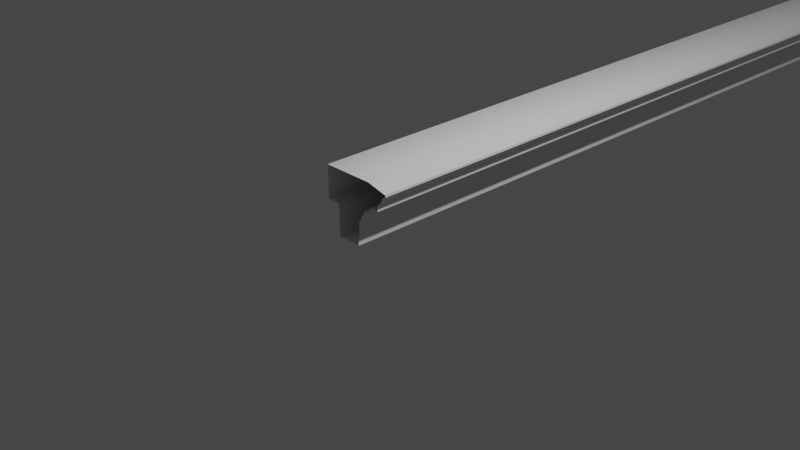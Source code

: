 # Source: architrave.blend  (saved by Blender 2.83.13; exported with 4.5.12 LTS)
import bpy
from mathutils import Matrix  # noqa: F401  (used for matrix-valued properties, if any)

bpy.ops.wm.read_factory_settings(use_empty=True)
scene = bpy.context.scene
scene.name = 'Scene'

# ---- collections
col_collection = bpy.data.collections.new('Collection'); scene.collection.children.link(col_collection)
col_architrave_svg = bpy.data.collections.new('architrave.svg'); scene.collection.children.link(col_architrave_svg)

# ---- images (referenced by path relative to the original .blend; pixels are not part of the script)
import os
ASSET_DIR = os.environ.get("B2B_ASSET_DIR", "")  # directory of the original .blend (textures are referenced by path, not embedded)
HERE = os.path.dirname(os.path.abspath(__file__))  # packed textures are extracted next to this script under _unpacked/

def load_image(name, relpath, width, height, colorspace="sRGB"):
    """Load a texture the original file referenced (path relative to the .blend, or extracted next to this script)."""
    p = next((c for c in (os.path.join(HERE, relpath), os.path.join(ASSET_DIR, relpath)) if relpath and os.path.exists(c)), "")
    if p:
        img = bpy.data.images.load(p, check_existing=True)
        img.name = name
    else:  # same state as the original file: an image datablock whose file is absent (Cycles renders it pink)
        img = bpy.data.images.new(name, width, height)
        img.source = "FILE"
        img.filepath = "//" + (relpath or name)
    img.colorspace_settings.name = colorspace
    return img
img_untitled = load_image('Untitled', '_unpacked/Untitled.3ddfa3a6.png', 1024, 1024, 'sRGB')

# ---- materials (node trees are filled in below, after node groups)
mat_material_001 = bpy.data.materials.new('Material.001')

# ---- material node trees
mat_material_001.use_nodes = True; mat_material_001.node_tree.nodes.clear()
_N = mat_material_001.node_tree.nodes; _L = mat_material_001.node_tree.links
n0 = _N.new('ShaderNodeBsdfPrincipled'); n0.name = 'Principled BSDF'; n0.location = (10, 300)
n0.distribution = 'GGX'
n0.subsurface_method = 'BURLEY'
n0.inputs[3].default_value = 1.45
n0.inputs[27].default_value = (0.0, 0.0, 0.0, 1.0)
n0.inputs[28].default_value = 1.0
n1 = _N.new('ShaderNodeOutputMaterial'); n1.name = 'Material Output'; n1.location = (300, 300)
n2 = _N.new('ShaderNodeTexImage'); n2.name = 'Image Texture'; n2.location = (-280, 260)
n2.image = img_untitled
_L.new(n0.outputs[0], n1.inputs[0])
_L.new(n2.outputs[0], n0.inputs[0])
n1.is_active_output = True

# ---- world
world_world = bpy.data.worlds.new('World'); scene.world = world_world
world_world.use_nodes = True; world_world.node_tree.nodes.clear()
_N = world_world.node_tree.nodes; _L = world_world.node_tree.links
n0 = _N.new('ShaderNodeOutputWorld'); n0.name = 'World Output'; n0.location = (300, 300)
n1 = _N.new('ShaderNodeBackground'); n1.name = 'Background'; n1.location = (10, 300)
n1.inputs[0].default_value = (0.05088, 0.05088, 0.05088, 1.0)
_L.new(n1.outputs[0], n0.inputs[0])
n0.is_active_output = True
world_world.color = (0.05088, 0.05088, 0.05088)
world_world.use_sun_shadow = False
world_world.sun_shadow_jitter_overblur = 0.0

# ---- cameras
cam_camera = bpy.data.cameras.new('Camera')
cam_camera.clip_end = 100.0
cam_camera.ortho_scale = 7.314

# ---- lights
light_light = bpy.data.lights.new('Light', 'POINT')
light_light.transmission_factor = 0.0
light_light.energy = 1000.0
light_light.shadow_soft_size = 0.1
light_light.shadow_maximum_resolution = 0.006
light_light.use_absolute_resolution = True

# ---- meshes
me_curve = bpy.data.meshes.new('Curve')
me_curve.from_pydata([(0.4504, -0.7, 0.4641), (0.4445, -0.7, 0.4641), (0.4387, -0.7, 0.4641), (0.4328, -0.7, 0.4641), (0.3481, -0.7, 0.4496), (0.3427, -0.7, 0.4496), (0.3373, -0.7, 0.4496), (0.3318, -0.7, 0.4496), (0.2578, -0.7, 0.365), (0.2538, -0.7, 0.365), (0.2498, -0.7, 0.365), (0.2459, -0.7, 0.365), (0.4504, 100.9, 0.4641), (0.4445, 100.9, 0.4641), (0.4387, 100.9, 0.4641), (0.4328, 100.9, 0.4641), (0.3481, 100.9, 0.4496), (0.3427, 100.9, 0.4496), (0.3373, 100.9, 0.4496), (0.3318, 100.9, 0.4496), (0.2578, 100.9, 0.365), (0.2538, 100.9, 0.365), (0.2498, 100.9, 0.365), (0.2459, 100.9, 0.365), (0.1745, 100.9, 0.006418), (0.1745, -0.7, 0.006418), (-0.1041, 100.9, 0.006255), (-0.1041, -0.7, 0.006255), (-0.1041, 100.9, 0.3652), (-0.1041, -0.7, 0.3652), (-0.2569, 100.9, 0.3652), (-0.2569, -0.7, 0.3652), (-0.2569, 100.9, 0.7274), (-0.2569, -0.7, 0.7274), (0.3198, 100.9, 0.7274), (0.3198, -0.7, 0.7274), (0.5583, 100.9, 0.6711), (0.5583, -0.7, 0.6711), (0.5583, 100.9, 0.6629), (0.5583, -0.7, 0.6629), (0.5583, 100.9, 0.6548), (0.5583, -0.7, 0.6548), (0.5583, 100.9, 0.6466), (0.5583, -0.7, 0.6466), (0.5213, 100.9, 0.628), (0.5213, -0.7, 0.628), (0.5106, 100.9, 0.6094), (0.5106, -0.7, 0.6094), (0.5062, 100.9, 0.5908), (0.5062, -0.7, 0.5908), (0.497, 100.9, 0.5697), (0.497, -0.7, 0.5697), (0.4853, 100.9, 0.5612), (0.4853, -0.7, 0.5612), (0.4711, 100.9, 0.5594), (0.4711, -0.7, 0.5594), (0.4711, 100.9, 0.5431), (0.4711, -0.7, 0.5431), (0.4585, 100.9, 0.5408), (0.4585, -0.7, 0.5408), (0.4521, 100.9, 0.536), (0.4521, -0.7, 0.536), (0.4504, 100.9, 0.5299), (0.4504, -0.7, 0.5299), (0.4504, 100.9, 0.4641), (0.4504, -0.7, 0.4641), (0.4445, 100.9, 0.4641), (0.4445, -0.7, 0.4641), (0.4387, 100.9, 0.4641), (0.4387, -0.7, 0.4641), (0.4328, 100.9, 0.4641), (0.4328, -0.7, 0.4641), (0.4257, 100.9, 0.4681), (0.4257, -0.7, 0.4681), (0.4148, 100.9, 0.4757), (0.4148, -0.7, 0.4757), (0.3914, 100.9, 0.4798), (0.3914, -0.7, 0.4798), (0.3672, 100.9, 0.4742), (0.3672, -0.7, 0.4742), (0.3577, 100.9, 0.4619), (0.3577, -0.7, 0.4619), (0.3481, 100.9, 0.4496), (0.3481, -0.7, 0.4496), (0.3427, 100.9, 0.4496), (0.3427, -0.7, 0.4496), (0.3373, 100.9, 0.4496), (0.3373, -0.7, 0.4496), (0.3318, 100.9, 0.4496), (0.3318, -0.7, 0.4496), (0.3264, 100.9, 0.4432), (0.3264, -0.7, 0.4432), (0.3209, 100.9, 0.4367), (0.3209, -0.7, 0.4367), (0.3155, 100.9, 0.4302), (0.3155, -0.7, 0.4302), (0.3155, 100.9, 0.4231), (0.3155, -0.7, 0.4231), (0.3155, 100.9, 0.416), (0.3155, -0.7, 0.416), (0.3155, 100.9, 0.4089), (0.3155, -0.7, 0.4089), (0.2578, 100.9, 0.4089), (0.2578, -0.7, 0.4089), (0.2578, 100.9, 0.365), (0.2578, -0.7, 0.365), (0.2538, 100.9, 0.365), (0.2538, -0.7, 0.365), (0.2498, 100.9, 0.365), (0.2498, -0.7, 0.365), (0.2459, 100.9, 0.365), (0.2459, -0.7, 0.365), (0.2384, 100.9, 0.3497), (0.2384, -0.7, 0.3497), (0.225, 100.9, 0.341), (0.225, -0.7, 0.341), (0.2182, 100.9, 0.3289), (0.2182, -0.7, 0.3289), (0.2169, 100.9, 0.3041), (0.2169, -0.7, 0.3041), (0.2089, 100.9, 0.2871), (0.2089, -0.7, 0.2871), (0.1883, 100.9, 0.281), (0.1883, -0.7, 0.281), (0.1883, 100.9, 0.0832), (0.1883, -0.7, 0.0832), (0.1739, 100.9, 0.0832), (0.1739, -0.7, 0.0832)], [], [(2, 0, 3), (1, 0, 2), (6, 4, 7), (5, 4, 6), (10, 8, 11), (9, 8, 10), (12, 14, 15), (12, 13, 14), (16, 18, 19), (16, 17, 18), (20, 22, 23), (20, 21, 22), (25, 27, 26, 24), (27, 29, 28, 26), (29, 31, 30, 28), (31, 33, 32, 30), (33, 35, 34, 32), (35, 37, 36, 34), (37, 39, 38, 36), (39, 41, 40, 38), (41, 43, 42, 40), (43, 45, 44, 42), (45, 47, 46, 44), (47, 49, 48, 46), (49, 51, 50, 48), (51, 53, 52, 50), (53, 55, 54, 52), (55, 57, 56, 54), (57, 59, 58, 56), (59, 61, 60, 58), (61, 63, 62, 60), (63, 65, 64, 62), (65, 67, 66, 64), (67, 69, 68, 66), (69, 71, 70, 68), (71, 73, 72, 70), (73, 75, 74, 72), (75, 77, 76, 74), (77, 79, 78, 76), (79, 81, 80, 78), (81, 83, 82, 80), (83, 85, 84, 82), (85, 87, 86, 84), (87, 89, 88, 86), (89, 91, 90, 88), (91, 93, 92, 90), (93, 95, 94, 92), (95, 97, 96, 94), (97, 99, 98, 96), (99, 101, 100, 98), (101, 103, 102, 100), (103, 105, 104, 102), (105, 107, 106, 104), (107, 109, 108, 106), (109, 111, 110, 108), (111, 113, 112, 110), (113, 115, 114, 112), (115, 117, 116, 114), (117, 119, 118, 116), (119, 121, 120, 118), (121, 123, 122, 120), (123, 125, 124, 122), (125, 127, 126, 124), (127, 25, 24, 126)])
me_curve.polygons.foreach_set('use_smooth', [0, 0, 0, 0, 0, 0, 0, 0, 0, 0, 0, 0, 1, 1, 1, 1, 1, 1, 1, 1, 1, 1, 1, 1, 1, 1, 1, 1, 1, 1, 1, 1, 1, 1, 1, 1, 1, 1, 1, 1, 1, 1, 1, 1, 1, 1, 1, 1, 1, 1, 1, 1, 1, 1, 1, 1, 1, 1, 1, 1, 1, 1, 1, 1])
_k = set([(24, 25), (26, 27), (28, 29), (30, 31), (32, 33), (36, 37), (42, 43), (44, 45), (50, 51), (54, 55), (56, 57), (60, 61), (64, 65), (78, 79), (82, 83), (88, 89), (94, 95), (100, 101), (102, 103), (104, 105), (110, 111), (112, 113), (120, 121), (122, 123), (124, 125), (126, 127)])
me_curve.attributes.new('sharp_edge', 'BOOLEAN', 'EDGE').data.foreach_set('value', [ (min(e.vertices), max(e.vertices)) in _k for e in me_curve.edges])
_uv = me_curve.uv_layers.new(name='UVMap')
_uv.uv.foreach_set('vector', [0.4314, 0.0, 0.3922, 0.0, 0.451, 0.0, 0.4118, 0.0, 0.3922, 0.0, 0.4314, 0.0, 0.6078, 0.0, 0.5686, 0.0, 0.6275, 0.0, 0.5882, 0.0, 0.5686, 0.0, 0.6078, 0.0, 0.8235, 0.0, 0.7843, 0.0, 0.8431, 0.0, 0.8039, 0.0, 0.7843, 0.0, 0.8235, 0.0, 0.3922, 0.0, 0.4314, 0.0, 0.451, 0.0, 0.3922, 0.0, 0.4118, 0.0, 0.4314, 0.0, 0.5686, 0.0, 0.6078, 0.0, 0.6275, 0.0, 0.5686, 0.0, 0.5882, 0.0, 0.6078, 0.0, 0.7843, 0.0, 0.8235, 0.0, 0.8431, 0.0, 0.7843, 0.0, 0.8039, 0.0, 0.8235, 0.0, 0.0, 1.0, 0.01923, 1.0, 0.01923, 0.0, 0.0, 0.0, 0.01923, 1.0, 0.03846, 1.0, 0.03846, 0.0, 0.01923, 0.0, 0.03846, 1.0, 0.05769, 1.0, 0.05769, 0.0, 0.03846, 0.0, 0.05769, 1.0, 0.07692, 1.0, 0.07692, 0.0, 0.05769, 0.0, 0.07692, 1.0, 0.09615, 1.0, 0.09615, 0.0, 0.07692, 0.0, 0.09615, 1.0, 0.1154, 1.0, 0.1154, 0.0, 0.09615, 0.0, 0.1154, 1.0, 0.1346, 1.0, 0.1346, 0.0, 0.1154, 0.0, 0.1346, 1.0, 0.1538, 1.0, 0.1538, 0.0, 0.1346, 0.0, 0.1538, 1.0, 0.1731, 1.0, 0.1731, 0.0, 0.1538, 0.0, 0.1731, 1.0, 0.1923, 1.0, 0.1923, 0.0, 0.1731, 0.0, 0.1923, 1.0, 0.2115, 1.0, 0.2115, 0.0, 0.1923, 0.0, 0.2115, 1.0, 0.2308, 1.0, 0.2308, 0.0, 0.2115, 0.0, 0.2308, 1.0, 0.25, 1.0, 0.25, 0.0, 0.2308, 0.0, 0.25, 1.0, 0.2692, 1.0, 0.2692, 0.0, 0.25, 0.0, 0.2692, 1.0, 0.2885, 1.0, 0.2885, 0.0, 0.2692, 0.0, 0.2885, 1.0, 0.3077, 1.0, 0.3077, 0.0, 0.2885, 0.0, 0.3077, 1.0, 0.3269, 1.0, 0.3269, 0.0, 0.3077, 0.0, 0.3269, 1.0, 0.3462, 1.0, 0.3462, 0.0, 0.3269, 0.0, 0.3462, 1.0, 0.3654, 1.0, 0.3654, 0.0, 0.3462, 0.0, 0.3654, 1.0, 0.3846, 1.0, 0.3846, 0.0, 0.3654, 0.0, 0.3846, 1.0, 0.4038, 1.0, 0.4038, 0.0, 0.3846, 0.0, 0.4038, 1.0, 0.4231, 1.0, 0.4231, 0.0, 0.4038, 0.0, 0.4231, 1.0, 0.4423, 1.0, 0.4423, 0.0, 0.4231, 0.0, 0.4423, 1.0, 0.4615, 1.0, 0.4615, 0.0, 0.4423, 0.0, 0.4615, 1.0, 0.4808, 1.0, 0.4808, 0.0, 0.4615, 0.0, 0.4808, 1.0, 0.5, 1.0, 0.5, 0.0, 0.4808, 0.0, 0.5, 1.0, 0.5192, 1.0, 0.5192, 0.0, 0.5, 0.0, 0.5192, 1.0, 0.5385, 1.0, 0.5385, 0.0, 0.5192, 0.0, 0.5385, 1.0, 0.5577, 1.0, 0.5577, 0.0, 0.5385, 0.0, 0.5577, 1.0, 0.5769, 1.0, 0.5769, 0.0, 0.5577, 0.0, 0.5769, 1.0, 0.5962, 1.0, 0.5962, 0.0, 0.5769, 0.0, 0.5962, 1.0, 0.6154, 1.0, 0.6154, 0.0, 0.5962, 0.0, 0.6154, 1.0, 0.6346, 1.0, 0.6346, 0.0, 0.6154, 0.0, 0.6346, 1.0, 0.6538, 1.0, 0.6538, 0.0, 0.6346, 0.0, 0.6538, 1.0, 0.6731, 1.0, 0.6731, 0.0, 0.6538, 0.0, 0.6731, 1.0, 0.6923, 1.0, 0.6923, 0.0, 0.6731, 0.0, 0.6923, 1.0, 0.7115, 1.0, 0.7115, 0.0, 0.6923, 0.0, 0.7115, 1.0, 0.7308, 1.0, 0.7308, 0.0, 0.7115, 0.0, 0.7308, 1.0, 0.75, 1.0, 0.75, 0.0, 0.7308, 0.0, 0.75, 1.0, 0.7692, 1.0, 0.7692, 0.0, 0.75, 0.0, 0.7692, 1.0, 0.7885, 1.0, 0.7885, 0.0, 0.7692, 0.0, 0.7885, 1.0, 0.8077, 1.0, 0.8077, 0.0, 0.7885, 0.0, 0.8077, 1.0, 0.8269, 1.0, 0.8269, 0.0, 0.8077, 0.0, 0.8269, 1.0, 0.8462, 1.0, 0.8462, 0.0, 0.8269, 0.0, 0.8462, 1.0, 0.8654, 1.0, 0.8654, 0.0, 0.8462, 0.0, 0.8654, 1.0, 0.8846, 1.0, 0.8846, 0.0, 0.8654, 0.0, 0.8846, 1.0, 0.9038, 1.0, 0.9038, 0.0, 0.8846, 0.0, 0.9038, 1.0, 0.9231, 1.0, 0.9231, 0.0, 0.9038, 0.0, 0.9231, 1.0, 0.9423, 1.0, 0.9423, 0.0, 0.9231, 0.0, 0.9423, 1.0, 0.9615, 1.0, 0.9615, 0.0, 0.9423, 0.0, 0.9615, 1.0, 0.9808, 1.0, 0.9808, 0.0, 0.9615, 0.0, 0.9808, 1.0, 1.0, 1.0, 1.0, 0.0, 0.9808, 0.0])
me_curve.materials.append(mat_material_001)
me_curve.use_remesh_fix_poles = True
me_curve.use_remesh_preserve_attributes = False
me_curve.use_mirror_vertex_groups = False
me_curve.update()
me_curve.normals_split_custom_set([tuple(v) for v in zip(*[iter([0.0, 0.0, 1.0, 0.0, 0.0, 1.0, 0.0, 0.0, 1.0, 0.0, 0.0, 1.0, 0.0, 0.0, 1.0, 0.0, 0.0, 1.0, 0.0, 0.0, 1.0, 0.0, 0.0, 1.0, 0.0, 0.0, 1.0, 0.0, 0.0, 1.0, 0.0, 0.0, 1.0, 0.0, 0.0, 1.0, 0.0, 0.0, 1.0, 0.0, 0.0, 1.0, 0.0, 0.0, 1.0, 0.0, 0.0, 1.0, 0.0, 0.0, 1.0, 0.0, 0.0, 1.0, 0.0, 0.0, -1.0, 0.0, 0.0, -1.0, 0.0, 0.0, -1.0, 0.0, 0.0, 1.0, 0.0, 0.0, 1.0, 0.0, 0.0, 1.0, 0.0, 0.0, -1.0, 0.0, 0.0, -1.0, 0.0, 0.0, -1.0, 0.0, 0.0, 1.0, 0.0, 0.0, 1.0, 0.0, 0.0, 1.0, 0.0, 0.0, 1.0, 0.0, 0.0, 1.0, 0.0, 0.0, 1.0, 0.0, 0.0, 1.0, 0.0, 0.0, 1.0, 0.0, 0.0, 1.0, 0.0005863, 1.173e-09, -1.0, 0.0005863, 1.173e-09, -1.0, 0.0005863, 1.173e-09, -1.0, 0.0005863, 1.173e-09, -1.0, -1.0, 0.0, 0.0, -1.0, 0.0, 0.0, -1.0, 0.0, 0.0, -1.0, 0.0, 0.0, 0.0, 0.0, -1.0, 0.0, 0.0, -1.0, 0.0, 0.0, -1.0, 0.0, 0.0, -1.0, -1.0, 0.0, 0.0, -1.0, 0.0, 0.0, -1.0, 0.0, 0.0, -1.0, 0.0, 0.0, 0.0, 0.0, 1.0, 0.1158, 0.0, 0.9933, 0.1158, 0.0, 0.9933, 0.0, 0.0, 1.0, 0.1158, 0.0, 0.9933, 0.23, 0.0, 0.9732, 0.23, 0.0, 0.9732, 0.1158, 0.0, 0.9933, 1.0, 0.0, 0.0, 1.0, 0.0, 0.0, 1.0, 0.0, 0.0, 1.0, 0.0, 0.0, 1.0, 0.0, 0.0, 1.0, 0.0, 0.0, 1.0, 0.0, 0.0, 1.0, 0.0, 0.0, 1.0, 0.0, 0.0, 1.0, 0.0, 0.0, 1.0, 0.0, 0.0, 1.0, 0.0, 0.0, 0.4492, 0.0, -0.8935, 0.4492, 0.0, -0.8935, 0.4492, 0.0, -0.8935, 0.4492, 0.0, -0.8935, 0.8676, 0.0, -0.4973, 0.9301, 0.0, -0.3673, 0.9301, 0.0, -0.3673, 0.8676, 0.0, -0.4973, 0.9301, 0.0, -0.3673, 0.9486, 0.0, -0.3164, 0.9486, 0.0, -0.3164, 0.9301, 0.0, -0.3673, 0.9486, 0.0, -0.3164, 0.9163, 0.0, -0.4006, 0.9163, 0.0, -0.4006, 0.9486, 0.0, -0.3164, 0.5875, 0.0, -0.8092, 0.3685, 0.0, -0.9296, 0.3685, 0.0, -0.9296, 0.5875, 0.0, -0.8092, 0.3685, 0.0, -0.9296, 0.1264, 0.0, -0.992, 0.1264, 0.0, -0.992, 0.3685, 0.0, -0.9296, 1.0, 0.0, 0.0, 1.0, 0.0, 0.0, 1.0, 0.0, 0.0, 1.0, 0.0, 0.0, 0.1793, 0.0, -0.9838, 0.4027, 0.0, -0.9153, 0.4027, 0.0, -0.9153, 0.1793, 0.0, -0.9838, 0.4027, 0.0, -0.9153, 0.6041, 0.0, -0.7969, 0.6041, 0.0, -0.7969, 0.4027, 0.0, -0.9153, 0.9611, 0.0, -0.2762, 0.9902, 0.0, -0.1395, 0.9902, 0.0, -0.1395, 0.9611, 0.0, -0.2762, 0.9902, 0.0, -0.1395, 1.0, 0.0, 0.0, 1.0, 0.0, 0.0, 0.9902, 0.0, -0.1395, 0.0, 0.0, -1.0, 0.0, 0.0, -1.0, 0.0, 0.0, -1.0, 0.0, 0.0, -1.0, 0.0, 0.0, -1.0, 0.0, 0.0, -1.0, 0.0, 0.0, -1.0, 0.0, 0.0, -1.0, 0.0, 0.0, -1.0, -0.2566, 0.0, -0.9665, -0.2566, 0.0, -0.9665, 0.0, 0.0, -1.0, -0.2566, 0.0, -0.9665, -0.5338, 0.0, -0.8456, -0.5338, 0.0, -0.8456, -0.2566, 0.0, -0.9665, -0.5338, 0.0, -0.8456, -0.3797, 0.0, -0.9251, -0.3797, 0.0, -0.9251, -0.5338, 0.0, -0.8456, -0.3797, 0.0, -0.9251, 0.02731, 0.0, -0.9996, 0.02731, 0.0, -0.9996, -0.3797, 0.0, -0.9251, 0.02731, 0.0, -0.9996, 0.2246, 0.0, -0.9745, 0.2246, 0.0, -0.9745, 0.02731, 0.0, -0.9996, 0.7891, 0.0, -0.6142, 0.7891, 0.0, -0.6142, 0.7891, 0.0, -0.6142, 0.7891, 0.0, -0.6142, 0.7891, 0.0, -0.6142, 0.7891, 0.0, -0.6142, 0.7891, 0.0, -0.6142, 0.7891, 0.0, -0.6142, 0.0, 0.0, -1.0, 0.0, 0.0, -1.0, 0.0, 0.0, -1.0, 0.0, 0.0, -1.0, 0.0, 0.0, -1.0, 0.0, 0.0, -1.0, 0.0, 0.0, -1.0, 0.0, 0.0, -1.0, 0.0, 0.0, -1.0, 0.0, 0.0, -1.0, 0.0, 0.0, -1.0, 0.0, 0.0, -1.0, 0.7661, 0.0, -0.6427, 0.7661, 0.0, -0.6427, 0.7661, 0.0, -0.6427, 0.7661, 0.0, -0.6427, 0.7661, 0.0, -0.6427, 0.7661, 0.0, -0.6427, 0.7661, 0.0, -0.6427, 0.7661, 0.0, -0.6427, 0.7661, 0.0, -0.6427, 0.7661, 0.0, -0.6427, 0.7661, 0.0, -0.6427, 0.7661, 0.0, -0.6427, 1.0, 0.0, 0.0, 1.0, 0.0, 0.0, 1.0, 0.0, 0.0, 1.0, 0.0, 0.0, 1.0, 0.0, 0.0, 1.0, 0.0, 0.0, 1.0, 0.0, 0.0, 1.0, 0.0, 0.0, 1.0, 0.0, 0.0, 1.0, 0.0, 0.0, 1.0, 0.0, 0.0, 1.0, 0.0, 0.0, 0.0, 0.0, -1.0, 0.0, 0.0, -1.0, 0.0, 0.0, -1.0, 0.0, 0.0, -1.0, 1.0, 0.0, 0.0, 1.0, 0.0, 0.0, 1.0, 0.0, 0.0, 1.0, 0.0, 0.0, 0.0, 0.0, -1.0, 0.0, 0.0, -1.0, 0.0, 0.0, -1.0, 0.0, 0.0, -1.0, 0.0, 0.0, -1.0, 0.0, 0.0, -1.0, 0.0, 0.0, -1.0, 0.0, 0.0, -1.0, 0.0, 0.0, -1.0, 0.0, 0.0, -1.0, 0.0, 0.0, -1.0, 0.0, 0.0, -1.0, 0.8978, 0.0, -0.4404, 0.8978, 0.0, -0.4404, 0.8978, 0.0, -0.4404, 0.8978, 0.0, -0.4404, 0.542, 0.0, -0.8404, 0.7288, 0.0, -0.6847, 0.7288, 0.0, -0.6847, 0.542, 0.0, -0.8404, 0.7288, 0.0, -0.6847, 0.9606, 0.0, -0.2778, 0.9606, 0.0, -0.2778, 0.7288, 0.0, -0.6847, 0.9606, 0.0, -0.2778, 0.9701, 0.0, -0.2425, 0.9701, 0.0, -0.2425, 0.9606, 0.0, -0.2778, 0.9701, 0.0, -0.2425, 0.9059, 0.0, -0.4235, 0.9059, 0.0, -0.4235, 0.9701, 0.0, -0.2425, 0.2851, 5.336e-10, -0.9585, 0.2851, 5.336e-10, -0.9585, 0.2851, 5.336e-10, -0.9585, 0.2851, 5.336e-10, -0.9585, 1.0, 0.0, 0.0, 1.0, 0.0, 0.0, 1.0, 0.0, 0.0, 1.0, 0.0, 0.0, 0.0, 1.173e-09, -1.0, 0.0, 1.173e-09, -1.0, 0.0, 1.173e-09, -1.0, 0.0, 1.173e-09, -1.0, 1.0, 0.0, 0.00765, 1.0, 0.0, 0.00765, 1.0, 0.0, 0.00765, 1.0, 0.0, 0.00765])] * 3)])

# ---- objects
ob_light = bpy.data.objects.new('Light', light_light)
ob_camera = bpy.data.objects.new('Camera', cam_camera)
ob_architrave = bpy.data.objects.new('architrave', me_curve)

# ---- transforms, parenting, visibility, modifiers, constraints
ob_light.location = (4.076, 1.005, 5.904)
ob_light.rotation_euler = (0.6503, 0.05522, 1.866)
ob_light.lock_rotations_4d = False
ob_light.empty_display_type = 'ARROWS'
ob_light.color = (0.0, 0.0, 0.0, 0.0)
ob_light.lineart.crease_threshold = 0.0
ob_camera.location = (7.359, -6.926, 4.958)
ob_camera.rotation_euler = (1.109, 0.0, 0.8149)
ob_camera.lock_rotations_4d = False
ob_camera.empty_display_type = 'ARROWS'
ob_camera.color = (0.0, 0.0, 0.0, 0.0)
ob_camera.display_type = 'WIRE'
ob_camera.lineart.crease_threshold = 0.0
ob_architrave.location = (0.0, 0.0, 0.0)
ob_architrave.lineart.crease_threshold = 0.0

# ---- collection membership
col_collection.objects.link(ob_light)
col_collection.objects.link(ob_camera)
col_architrave_svg.objects.link(ob_architrave)

# ---- scene / render settings (as saved in the file)
scene.camera = ob_camera
scene.frame_start = 1; scene.frame_end = 250; scene.frame_set(1)
scene.render.engine = 'CYCLES'
scene.cycles.use_denoising = False
scene.cycles.samples = 128
scene.cycles.sampling_pattern = 'TABULATED_SOBOL'
scene.cycles.use_adaptive_sampling = False
scene.cycles.use_light_tree = False
scene.cycles.bake_type = 'AO'
scene.view_settings.view_transform = 'Filmic'
bpy.context.view_layer.update()
